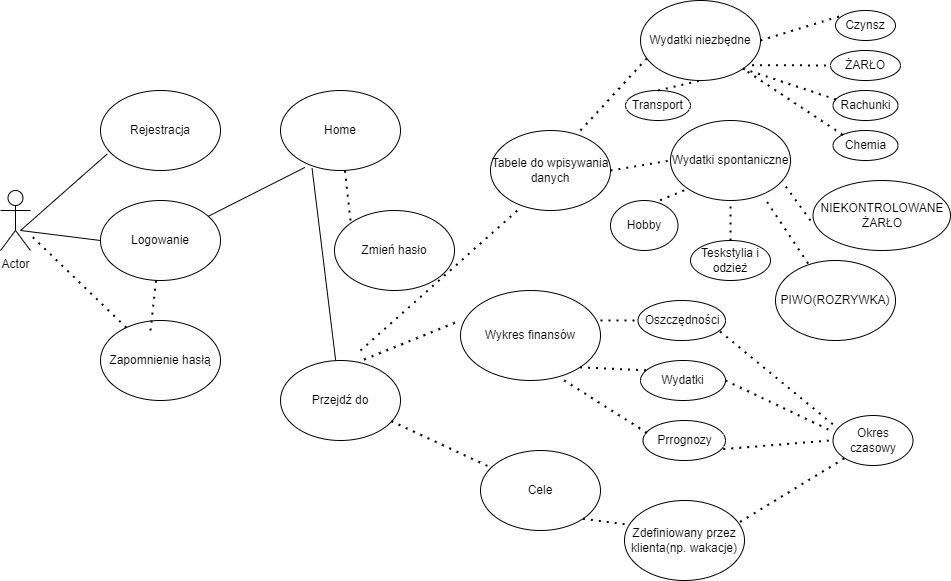

The diagram above was exported from draw.io. Its source (the exported page's mxGraphModel, read from the mxfile embedded in the PNG):
<mxGraphModel dx="1038" dy="547" grid="1" gridSize="10" guides="1" tooltips="1" connect="1" arrows="1" fold="1" page="1" pageScale="1" pageWidth="1169" pageHeight="1654" math="0" shadow="0">
  <root>
    <mxCell id="WIyWlLk6GJQsqaUBKTNV-0" />
    <mxCell id="WIyWlLk6GJQsqaUBKTNV-1" parent="WIyWlLk6GJQsqaUBKTNV-0" />
    <mxCell id="UNEFpn_Ym_GWJK6cseZc-0" value="Actor" style="shape=umlActor;verticalLabelPosition=bottom;verticalAlign=top;html=1;outlineConnect=0;" parent="WIyWlLk6GJQsqaUBKTNV-1" vertex="1">
      <mxGeometry x="20" y="190" width="30" height="60" as="geometry" />
    </mxCell>
    <mxCell id="UNEFpn_Ym_GWJK6cseZc-1" value="Logowanie" style="ellipse;whiteSpace=wrap;html=1;" parent="WIyWlLk6GJQsqaUBKTNV-1" vertex="1">
      <mxGeometry x="120" y="200" width="120" height="80" as="geometry" />
    </mxCell>
    <mxCell id="UNEFpn_Ym_GWJK6cseZc-2" value="Rejestracja" style="ellipse;whiteSpace=wrap;html=1;" parent="WIyWlLk6GJQsqaUBKTNV-1" vertex="1">
      <mxGeometry x="120" y="90" width="120" height="80" as="geometry" />
    </mxCell>
    <mxCell id="UNEFpn_Ym_GWJK6cseZc-3" value="Zapomnienie hasłą" style="ellipse;whiteSpace=wrap;html=1;" parent="WIyWlLk6GJQsqaUBKTNV-1" vertex="1">
      <mxGeometry x="120" y="320" width="120" height="80" as="geometry" />
    </mxCell>
    <mxCell id="UNEFpn_Ym_GWJK6cseZc-5" value="" style="endArrow=none;html=1;rounded=0;" parent="WIyWlLk6GJQsqaUBKTNV-1" edge="1">
      <mxGeometry width="50" height="50" relative="1" as="geometry">
        <mxPoint x="40" y="230" as="sourcePoint" />
        <mxPoint x="120" y="240" as="targetPoint" />
      </mxGeometry>
    </mxCell>
    <mxCell id="UNEFpn_Ym_GWJK6cseZc-6" value="Home" style="ellipse;whiteSpace=wrap;html=1;" parent="WIyWlLk6GJQsqaUBKTNV-1" vertex="1">
      <mxGeometry x="300" y="90" width="120" height="80" as="geometry" />
    </mxCell>
    <mxCell id="UNEFpn_Ym_GWJK6cseZc-7" value="" style="endArrow=none;html=1;rounded=0;entryX=0.203;entryY=0.962;entryDx=0;entryDy=0;entryPerimeter=0;" parent="WIyWlLk6GJQsqaUBKTNV-1" source="UNEFpn_Ym_GWJK6cseZc-1" target="UNEFpn_Ym_GWJK6cseZc-6" edge="1">
      <mxGeometry width="50" height="50" relative="1" as="geometry">
        <mxPoint x="390" y="350" as="sourcePoint" />
        <mxPoint x="440" y="300" as="targetPoint" />
      </mxGeometry>
    </mxCell>
    <mxCell id="UNEFpn_Ym_GWJK6cseZc-8" value="" style="endArrow=none;html=1;rounded=0;entryX=0.057;entryY=0.792;entryDx=0;entryDy=0;entryPerimeter=0;" parent="WIyWlLk6GJQsqaUBKTNV-1" target="UNEFpn_Ym_GWJK6cseZc-2" edge="1">
      <mxGeometry width="50" height="50" relative="1" as="geometry">
        <mxPoint x="40" y="230" as="sourcePoint" />
        <mxPoint x="440" y="300" as="targetPoint" />
      </mxGeometry>
    </mxCell>
    <mxCell id="UNEFpn_Ym_GWJK6cseZc-9" value="" style="endArrow=none;dashed=1;html=1;dashPattern=1 3;strokeWidth=2;rounded=0;" parent="WIyWlLk6GJQsqaUBKTNV-1" source="UNEFpn_Ym_GWJK6cseZc-3" target="UNEFpn_Ym_GWJK6cseZc-0" edge="1">
      <mxGeometry width="50" height="50" relative="1" as="geometry">
        <mxPoint x="390" y="350" as="sourcePoint" />
        <mxPoint x="50" y="230" as="targetPoint" />
      </mxGeometry>
    </mxCell>
    <mxCell id="UNEFpn_Ym_GWJK6cseZc-10" value="" style="endArrow=none;dashed=1;html=1;dashPattern=1 3;strokeWidth=2;rounded=0;" parent="WIyWlLk6GJQsqaUBKTNV-1" target="UNEFpn_Ym_GWJK6cseZc-1" edge="1">
      <mxGeometry width="50" height="50" relative="1" as="geometry">
        <mxPoint x="170" y="330" as="sourcePoint" />
        <mxPoint x="220" y="280" as="targetPoint" />
      </mxGeometry>
    </mxCell>
    <mxCell id="UNEFpn_Ym_GWJK6cseZc-11" value="Zmień hasło" style="ellipse;whiteSpace=wrap;html=1;" parent="WIyWlLk6GJQsqaUBKTNV-1" vertex="1">
      <mxGeometry x="354" y="210" width="120" height="80" as="geometry" />
    </mxCell>
    <mxCell id="UNEFpn_Ym_GWJK6cseZc-12" value="" style="endArrow=none;dashed=1;html=1;dashPattern=1 3;strokeWidth=2;rounded=0;" parent="WIyWlLk6GJQsqaUBKTNV-1" target="UNEFpn_Ym_GWJK6cseZc-6" edge="1">
      <mxGeometry width="50" height="50" relative="1" as="geometry">
        <mxPoint x="370" y="220" as="sourcePoint" />
        <mxPoint x="420" y="170" as="targetPoint" />
      </mxGeometry>
    </mxCell>
    <mxCell id="UNEFpn_Ym_GWJK6cseZc-13" value="Przejdź do" style="ellipse;whiteSpace=wrap;html=1;" parent="WIyWlLk6GJQsqaUBKTNV-1" vertex="1">
      <mxGeometry x="300" y="360" width="120" height="80" as="geometry" />
    </mxCell>
    <mxCell id="UNEFpn_Ym_GWJK6cseZc-14" value="" style="endArrow=none;html=1;rounded=0;entryX=0.263;entryY=0.972;entryDx=0;entryDy=0;entryPerimeter=0;" parent="WIyWlLk6GJQsqaUBKTNV-1" source="UNEFpn_Ym_GWJK6cseZc-13" target="UNEFpn_Ym_GWJK6cseZc-6" edge="1">
      <mxGeometry width="50" height="50" relative="1" as="geometry">
        <mxPoint x="320" y="210" as="sourcePoint" />
        <mxPoint x="370" y="160" as="targetPoint" />
      </mxGeometry>
    </mxCell>
    <mxCell id="UNEFpn_Ym_GWJK6cseZc-15" value="Wykres finansów" style="ellipse;whiteSpace=wrap;html=1;" parent="WIyWlLk6GJQsqaUBKTNV-1" vertex="1">
      <mxGeometry x="480" y="290" width="140" height="90" as="geometry" />
    </mxCell>
    <mxCell id="UNEFpn_Ym_GWJK6cseZc-16" value="" style="endArrow=none;dashed=1;html=1;dashPattern=1 3;strokeWidth=2;rounded=0;exitX=0.697;exitY=-0.012;exitDx=0;exitDy=0;exitPerimeter=0;entryX=0;entryY=0.333;entryDx=0;entryDy=0;entryPerimeter=0;" parent="WIyWlLk6GJQsqaUBKTNV-1" source="UNEFpn_Ym_GWJK6cseZc-13" target="UNEFpn_Ym_GWJK6cseZc-15" edge="1">
      <mxGeometry width="50" height="50" relative="1" as="geometry">
        <mxPoint x="390" y="340" as="sourcePoint" />
        <mxPoint x="440" y="290" as="targetPoint" />
      </mxGeometry>
    </mxCell>
    <mxCell id="Po02_dsUwKHwVjHIQzGi-0" value="Tabele do wpisywania&lt;br&gt;danych" style="ellipse;whiteSpace=wrap;html=1;" vertex="1" parent="WIyWlLk6GJQsqaUBKTNV-1">
      <mxGeometry x="510" y="130" width="120" height="80" as="geometry" />
    </mxCell>
    <mxCell id="Po02_dsUwKHwVjHIQzGi-1" value="" style="endArrow=none;dashed=1;html=1;dashPattern=1 3;strokeWidth=2;rounded=0;entryX=0.253;entryY=0.962;entryDx=0;entryDy=0;entryPerimeter=0;" edge="1" parent="WIyWlLk6GJQsqaUBKTNV-1" target="Po02_dsUwKHwVjHIQzGi-0">
      <mxGeometry width="50" height="50" relative="1" as="geometry">
        <mxPoint x="380" y="350" as="sourcePoint" />
        <mxPoint x="440" y="260" as="targetPoint" />
      </mxGeometry>
    </mxCell>
    <mxCell id="Po02_dsUwKHwVjHIQzGi-2" value="Cele" style="ellipse;whiteSpace=wrap;html=1;" vertex="1" parent="WIyWlLk6GJQsqaUBKTNV-1">
      <mxGeometry x="500" y="450" width="120" height="80" as="geometry" />
    </mxCell>
    <mxCell id="Po02_dsUwKHwVjHIQzGi-4" value="" style="endArrow=none;dashed=1;html=1;dashPattern=1 3;strokeWidth=2;rounded=0;exitX=0.923;exitY=0.758;exitDx=0;exitDy=0;exitPerimeter=0;" edge="1" parent="WIyWlLk6GJQsqaUBKTNV-1" source="UNEFpn_Ym_GWJK6cseZc-13" target="Po02_dsUwKHwVjHIQzGi-2">
      <mxGeometry width="50" height="50" relative="1" as="geometry">
        <mxPoint x="424" y="470" as="sourcePoint" />
        <mxPoint x="474" y="420" as="targetPoint" />
      </mxGeometry>
    </mxCell>
    <mxCell id="Po02_dsUwKHwVjHIQzGi-5" value="Wydatki niezbędne" style="ellipse;whiteSpace=wrap;html=1;" vertex="1" parent="WIyWlLk6GJQsqaUBKTNV-1">
      <mxGeometry x="660" width="120" height="80" as="geometry" />
    </mxCell>
    <mxCell id="Po02_dsUwKHwVjHIQzGi-7" value="Wydatki spontaniczne" style="ellipse;whiteSpace=wrap;html=1;" vertex="1" parent="WIyWlLk6GJQsqaUBKTNV-1">
      <mxGeometry x="690" y="120" width="120" height="80" as="geometry" />
    </mxCell>
    <mxCell id="Po02_dsUwKHwVjHIQzGi-11" value="" style="endArrow=none;dashed=1;html=1;dashPattern=1 3;strokeWidth=2;rounded=0;exitX=0.75;exitY=0;exitDx=0;exitDy=0;exitPerimeter=0;entryX=0.057;entryY=0.717;entryDx=0;entryDy=0;entryPerimeter=0;" edge="1" parent="WIyWlLk6GJQsqaUBKTNV-1" source="Po02_dsUwKHwVjHIQzGi-0" target="Po02_dsUwKHwVjHIQzGi-5">
      <mxGeometry width="50" height="50" relative="1" as="geometry">
        <mxPoint x="610" y="120" as="sourcePoint" />
        <mxPoint x="660" y="70" as="targetPoint" />
      </mxGeometry>
    </mxCell>
    <mxCell id="Po02_dsUwKHwVjHIQzGi-12" value="" style="endArrow=none;dashed=1;html=1;dashPattern=1 3;strokeWidth=2;rounded=0;exitX=1;exitY=0.5;exitDx=0;exitDy=0;entryX=0;entryY=0.5;entryDx=0;entryDy=0;" edge="1" parent="WIyWlLk6GJQsqaUBKTNV-1" source="Po02_dsUwKHwVjHIQzGi-0" target="Po02_dsUwKHwVjHIQzGi-7">
      <mxGeometry width="50" height="50" relative="1" as="geometry">
        <mxPoint x="650" y="210" as="sourcePoint" />
        <mxPoint x="700" y="160" as="targetPoint" />
      </mxGeometry>
    </mxCell>
    <mxCell id="Po02_dsUwKHwVjHIQzGi-13" value="Czynsz" style="ellipse;whiteSpace=wrap;html=1;" vertex="1" parent="WIyWlLk6GJQsqaUBKTNV-1">
      <mxGeometry x="855" y="10" width="60" height="30" as="geometry" />
    </mxCell>
    <mxCell id="Po02_dsUwKHwVjHIQzGi-14" value="ŻARŁO" style="ellipse;whiteSpace=wrap;html=1;" vertex="1" parent="WIyWlLk6GJQsqaUBKTNV-1">
      <mxGeometry x="850" y="50" width="70" height="30" as="geometry" />
    </mxCell>
    <mxCell id="Po02_dsUwKHwVjHIQzGi-17" value="Rachunki" style="ellipse;whiteSpace=wrap;html=1;" vertex="1" parent="WIyWlLk6GJQsqaUBKTNV-1">
      <mxGeometry x="852.5" y="90" width="65" height="30" as="geometry" />
    </mxCell>
    <mxCell id="Po02_dsUwKHwVjHIQzGi-18" value="" style="endArrow=none;dashed=1;html=1;dashPattern=1 3;strokeWidth=2;rounded=0;exitX=1;exitY=0.5;exitDx=0;exitDy=0;entryX=0;entryY=0;entryDx=0;entryDy=0;" edge="1" parent="WIyWlLk6GJQsqaUBKTNV-1" source="Po02_dsUwKHwVjHIQzGi-5" target="Po02_dsUwKHwVjHIQzGi-13">
      <mxGeometry width="50" height="50" relative="1" as="geometry">
        <mxPoint x="810" y="60" as="sourcePoint" />
        <mxPoint x="860" y="10" as="targetPoint" />
      </mxGeometry>
    </mxCell>
    <mxCell id="Po02_dsUwKHwVjHIQzGi-19" value="" style="endArrow=none;dashed=1;html=1;dashPattern=1 3;strokeWidth=2;rounded=0;exitX=0.93;exitY=0.808;exitDx=0;exitDy=0;exitPerimeter=0;entryX=0;entryY=0.5;entryDx=0;entryDy=0;" edge="1" parent="WIyWlLk6GJQsqaUBKTNV-1" source="Po02_dsUwKHwVjHIQzGi-5" target="Po02_dsUwKHwVjHIQzGi-14">
      <mxGeometry width="50" height="50" relative="1" as="geometry">
        <mxPoint x="790" y="100" as="sourcePoint" />
        <mxPoint x="840" y="50" as="targetPoint" />
      </mxGeometry>
    </mxCell>
    <mxCell id="Po02_dsUwKHwVjHIQzGi-20" value="" style="endArrow=none;dashed=1;html=1;dashPattern=1 3;strokeWidth=2;rounded=0;exitX=1;exitY=1;exitDx=0;exitDy=0;entryX=0.048;entryY=0.3;entryDx=0;entryDy=0;entryPerimeter=0;" edge="1" parent="WIyWlLk6GJQsqaUBKTNV-1" source="Po02_dsUwKHwVjHIQzGi-5" target="Po02_dsUwKHwVjHIQzGi-17">
      <mxGeometry width="50" height="50" relative="1" as="geometry">
        <mxPoint x="800" y="130" as="sourcePoint" />
        <mxPoint x="850" y="90" as="targetPoint" />
      </mxGeometry>
    </mxCell>
    <mxCell id="Po02_dsUwKHwVjHIQzGi-21" value="Chemia" style="ellipse;whiteSpace=wrap;html=1;" vertex="1" parent="WIyWlLk6GJQsqaUBKTNV-1">
      <mxGeometry x="852.5" y="130" width="65" height="30" as="geometry" />
    </mxCell>
    <mxCell id="Po02_dsUwKHwVjHIQzGi-22" value="" style="endArrow=none;dashed=1;html=1;dashPattern=1 3;strokeWidth=2;rounded=0;exitX=0;exitY=0;exitDx=0;exitDy=0;" edge="1" parent="WIyWlLk6GJQsqaUBKTNV-1" source="Po02_dsUwKHwVjHIQzGi-21" target="Po02_dsUwKHwVjHIQzGi-5">
      <mxGeometry width="50" height="50" relative="1" as="geometry">
        <mxPoint x="790" y="140" as="sourcePoint" />
        <mxPoint x="840" y="90" as="targetPoint" />
      </mxGeometry>
    </mxCell>
    <mxCell id="Po02_dsUwKHwVjHIQzGi-23" value="NIEKONTROLOWANE&lt;br&gt;ŻARŁO" style="ellipse;whiteSpace=wrap;html=1;" vertex="1" parent="WIyWlLk6GJQsqaUBKTNV-1">
      <mxGeometry x="832.5" y="180" width="137.5" height="70" as="geometry" />
    </mxCell>
    <mxCell id="Po02_dsUwKHwVjHIQzGi-24" value="PIWO(ROZRYWKA)" style="ellipse;whiteSpace=wrap;html=1;" vertex="1" parent="WIyWlLk6GJQsqaUBKTNV-1">
      <mxGeometry x="795" y="260" width="120" height="80" as="geometry" />
    </mxCell>
    <mxCell id="Po02_dsUwKHwVjHIQzGi-25" value="Hobby" style="ellipse;whiteSpace=wrap;html=1;" vertex="1" parent="WIyWlLk6GJQsqaUBKTNV-1">
      <mxGeometry x="630" y="200" width="67.5" height="50" as="geometry" />
    </mxCell>
    <mxCell id="Po02_dsUwKHwVjHIQzGi-26" value="Teskstylia i odzież" style="ellipse;whiteSpace=wrap;html=1;" vertex="1" parent="WIyWlLk6GJQsqaUBKTNV-1">
      <mxGeometry x="710" y="240" width="80" height="40" as="geometry" />
    </mxCell>
    <mxCell id="Po02_dsUwKHwVjHIQzGi-28" value="" style="endArrow=none;dashed=1;html=1;dashPattern=1 3;strokeWidth=2;rounded=0;exitX=0.735;exitY=-0.004;exitDx=0;exitDy=0;exitPerimeter=0;entryX=0;entryY=1;entryDx=0;entryDy=0;" edge="1" parent="WIyWlLk6GJQsqaUBKTNV-1" source="Po02_dsUwKHwVjHIQzGi-25" target="Po02_dsUwKHwVjHIQzGi-7">
      <mxGeometry width="50" height="50" relative="1" as="geometry">
        <mxPoint x="670" y="220" as="sourcePoint" />
        <mxPoint x="720" y="170" as="targetPoint" />
      </mxGeometry>
    </mxCell>
    <mxCell id="Po02_dsUwKHwVjHIQzGi-29" value="" style="endArrow=none;dashed=1;html=1;dashPattern=1 3;strokeWidth=2;rounded=0;exitX=0.5;exitY=0;exitDx=0;exitDy=0;entryX=0.5;entryY=1;entryDx=0;entryDy=0;" edge="1" parent="WIyWlLk6GJQsqaUBKTNV-1" source="Po02_dsUwKHwVjHIQzGi-26" target="Po02_dsUwKHwVjHIQzGi-7">
      <mxGeometry width="50" height="50" relative="1" as="geometry">
        <mxPoint x="730" y="240" as="sourcePoint" />
        <mxPoint x="780" y="190" as="targetPoint" />
      </mxGeometry>
    </mxCell>
    <mxCell id="Po02_dsUwKHwVjHIQzGi-30" value="" style="endArrow=none;dashed=1;html=1;dashPattern=1 3;strokeWidth=2;rounded=0;entryX=0.933;entryY=0.768;entryDx=0;entryDy=0;entryPerimeter=0;" edge="1" parent="WIyWlLk6GJQsqaUBKTNV-1" target="Po02_dsUwKHwVjHIQzGi-7">
      <mxGeometry width="50" height="50" relative="1" as="geometry">
        <mxPoint x="830" y="220" as="sourcePoint" />
        <mxPoint x="850" y="180" as="targetPoint" />
      </mxGeometry>
    </mxCell>
    <mxCell id="Po02_dsUwKHwVjHIQzGi-31" value="" style="endArrow=none;dashed=1;html=1;dashPattern=1 3;strokeWidth=2;rounded=0;entryX=0.787;entryY=0.978;entryDx=0;entryDy=0;entryPerimeter=0;exitX=0.272;exitY=0.038;exitDx=0;exitDy=0;exitPerimeter=0;" edge="1" parent="WIyWlLk6GJQsqaUBKTNV-1" source="Po02_dsUwKHwVjHIQzGi-24" target="Po02_dsUwKHwVjHIQzGi-7">
      <mxGeometry width="50" height="50" relative="1" as="geometry">
        <mxPoint x="770" y="260" as="sourcePoint" />
        <mxPoint x="820" y="210" as="targetPoint" />
      </mxGeometry>
    </mxCell>
    <mxCell id="Po02_dsUwKHwVjHIQzGi-32" value="Oszczędności" style="ellipse;whiteSpace=wrap;html=1;" vertex="1" parent="WIyWlLk6GJQsqaUBKTNV-1">
      <mxGeometry x="657.5" y="300" width="87.5" height="40" as="geometry" />
    </mxCell>
    <mxCell id="Po02_dsUwKHwVjHIQzGi-33" value="Wydatki" style="ellipse;whiteSpace=wrap;html=1;" vertex="1" parent="WIyWlLk6GJQsqaUBKTNV-1">
      <mxGeometry x="660" y="360" width="85" height="40" as="geometry" />
    </mxCell>
    <mxCell id="Po02_dsUwKHwVjHIQzGi-34" value="Prrognozy" style="ellipse;whiteSpace=wrap;html=1;" vertex="1" parent="WIyWlLk6GJQsqaUBKTNV-1">
      <mxGeometry x="662.5" y="420" width="82.5" height="40" as="geometry" />
    </mxCell>
    <mxCell id="Po02_dsUwKHwVjHIQzGi-36" value="" style="endArrow=none;dashed=1;html=1;dashPattern=1 3;strokeWidth=2;rounded=0;entryX=0;entryY=0.5;entryDx=0;entryDy=0;" edge="1" parent="WIyWlLk6GJQsqaUBKTNV-1" target="Po02_dsUwKHwVjHIQzGi-32">
      <mxGeometry width="50" height="50" relative="1" as="geometry">
        <mxPoint x="620" y="320" as="sourcePoint" />
        <mxPoint x="670" y="270" as="targetPoint" />
      </mxGeometry>
    </mxCell>
    <mxCell id="Po02_dsUwKHwVjHIQzGi-37" value="" style="endArrow=none;dashed=1;html=1;dashPattern=1 3;strokeWidth=2;rounded=0;exitX=1;exitY=1;exitDx=0;exitDy=0;" edge="1" parent="WIyWlLk6GJQsqaUBKTNV-1" source="UNEFpn_Ym_GWJK6cseZc-15">
      <mxGeometry width="50" height="50" relative="1" as="geometry">
        <mxPoint x="610" y="410" as="sourcePoint" />
        <mxPoint x="670" y="370" as="targetPoint" />
      </mxGeometry>
    </mxCell>
    <mxCell id="Po02_dsUwKHwVjHIQzGi-38" value="" style="endArrow=none;dashed=1;html=1;dashPattern=1 3;strokeWidth=2;rounded=0;exitX=0.74;exitY=0.998;exitDx=0;exitDy=0;exitPerimeter=0;entryX=0.052;entryY=0.315;entryDx=0;entryDy=0;entryPerimeter=0;" edge="1" parent="WIyWlLk6GJQsqaUBKTNV-1" source="UNEFpn_Ym_GWJK6cseZc-15" target="Po02_dsUwKHwVjHIQzGi-34">
      <mxGeometry width="50" height="50" relative="1" as="geometry">
        <mxPoint x="600" y="440" as="sourcePoint" />
        <mxPoint x="660" y="430" as="targetPoint" />
      </mxGeometry>
    </mxCell>
    <mxCell id="Po02_dsUwKHwVjHIQzGi-39" value="Okres czasowy" style="ellipse;whiteSpace=wrap;html=1;" vertex="1" parent="WIyWlLk6GJQsqaUBKTNV-1">
      <mxGeometry x="852.5" y="415" width="80" height="50" as="geometry" />
    </mxCell>
    <mxCell id="Po02_dsUwKHwVjHIQzGi-40" value="" style="endArrow=none;dashed=1;html=1;dashPattern=1 3;strokeWidth=2;rounded=0;exitX=0.938;exitY=0.775;exitDx=0;exitDy=0;exitPerimeter=0;entryX=0.059;entryY=0.256;entryDx=0;entryDy=0;entryPerimeter=0;" edge="1" parent="WIyWlLk6GJQsqaUBKTNV-1" source="Po02_dsUwKHwVjHIQzGi-32" target="Po02_dsUwKHwVjHIQzGi-39">
      <mxGeometry width="50" height="50" relative="1" as="geometry">
        <mxPoint x="780" y="400" as="sourcePoint" />
        <mxPoint x="830" y="350" as="targetPoint" />
      </mxGeometry>
    </mxCell>
    <mxCell id="Po02_dsUwKHwVjHIQzGi-41" value="" style="endArrow=none;dashed=1;html=1;dashPattern=1 3;strokeWidth=2;rounded=0;exitX=1;exitY=0.5;exitDx=0;exitDy=0;" edge="1" parent="WIyWlLk6GJQsqaUBKTNV-1" source="Po02_dsUwKHwVjHIQzGi-33">
      <mxGeometry width="50" height="50" relative="1" as="geometry">
        <mxPoint x="780" y="460" as="sourcePoint" />
        <mxPoint x="850" y="430" as="targetPoint" />
      </mxGeometry>
    </mxCell>
    <mxCell id="Po02_dsUwKHwVjHIQzGi-42" value="" style="endArrow=none;dashed=1;html=1;dashPattern=1 3;strokeWidth=2;rounded=0;exitX=0.973;exitY=0.715;exitDx=0;exitDy=0;exitPerimeter=0;" edge="1" parent="WIyWlLk6GJQsqaUBKTNV-1" source="Po02_dsUwKHwVjHIQzGi-34">
      <mxGeometry width="50" height="50" relative="1" as="geometry">
        <mxPoint x="770" y="480" as="sourcePoint" />
        <mxPoint x="850" y="440" as="targetPoint" />
      </mxGeometry>
    </mxCell>
    <mxCell id="Po02_dsUwKHwVjHIQzGi-43" value="Zdefiniowany przez klienta(np. wakacje)" style="ellipse;whiteSpace=wrap;html=1;" vertex="1" parent="WIyWlLk6GJQsqaUBKTNV-1">
      <mxGeometry x="644" y="500" width="120" height="80" as="geometry" />
    </mxCell>
    <mxCell id="Po02_dsUwKHwVjHIQzGi-44" value="" style="endArrow=none;dashed=1;html=1;dashPattern=1 3;strokeWidth=2;rounded=0;exitX=1;exitY=1;exitDx=0;exitDy=0;entryX=0.01;entryY=0.298;entryDx=0;entryDy=0;entryPerimeter=0;" edge="1" parent="WIyWlLk6GJQsqaUBKTNV-1" source="Po02_dsUwKHwVjHIQzGi-2" target="Po02_dsUwKHwVjHIQzGi-43">
      <mxGeometry width="50" height="50" relative="1" as="geometry">
        <mxPoint x="600" y="560" as="sourcePoint" />
        <mxPoint x="650" y="510" as="targetPoint" />
      </mxGeometry>
    </mxCell>
    <mxCell id="Po02_dsUwKHwVjHIQzGi-45" value="" style="endArrow=none;dashed=1;html=1;dashPattern=1 3;strokeWidth=2;rounded=0;exitX=0.963;exitY=0.268;exitDx=0;exitDy=0;exitPerimeter=0;entryX=0;entryY=1;entryDx=0;entryDy=0;" edge="1" parent="WIyWlLk6GJQsqaUBKTNV-1" source="Po02_dsUwKHwVjHIQzGi-43" target="Po02_dsUwKHwVjHIQzGi-39">
      <mxGeometry width="50" height="50" relative="1" as="geometry">
        <mxPoint x="810" y="530" as="sourcePoint" />
        <mxPoint x="860" y="480" as="targetPoint" />
      </mxGeometry>
    </mxCell>
    <mxCell id="Po02_dsUwKHwVjHIQzGi-46" value="Transport" style="ellipse;whiteSpace=wrap;html=1;" vertex="1" parent="WIyWlLk6GJQsqaUBKTNV-1">
      <mxGeometry x="645" y="90" width="65" height="30" as="geometry" />
    </mxCell>
    <mxCell id="Po02_dsUwKHwVjHIQzGi-47" value="" style="endArrow=none;dashed=1;html=1;dashPattern=1 3;strokeWidth=2;rounded=0;exitX=0.5;exitY=0;exitDx=0;exitDy=0;" edge="1" parent="WIyWlLk6GJQsqaUBKTNV-1" source="Po02_dsUwKHwVjHIQzGi-46">
      <mxGeometry width="50" height="50" relative="1" as="geometry">
        <mxPoint x="670" y="120" as="sourcePoint" />
        <mxPoint x="720" y="80" as="targetPoint" />
      </mxGeometry>
    </mxCell>
  </root>
</mxGraphModel>